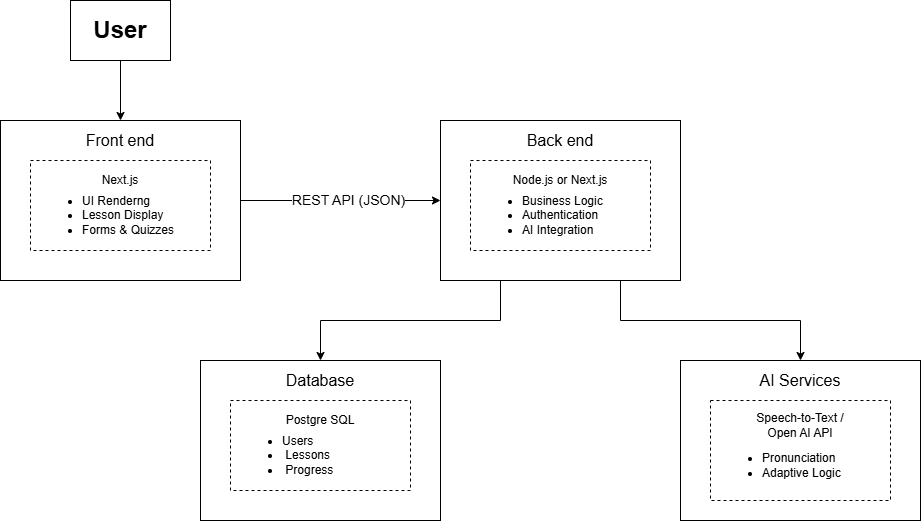

The diagram above was exported from draw.io. Its source (the exported page's mxGraphModel, read from the mxfile embedded in the PNG):
<mxGraphModel dx="1000" dy="558" grid="1" gridSize="10" guides="1" tooltips="1" connect="1" arrows="1" fold="1" page="1" pageScale="1" pageWidth="1654" pageHeight="2336" math="0" shadow="0">
  <root>
    <mxCell id="0" />
    <mxCell id="1" parent="0" />
    <mxCell id="68SoFd_Peg097URpiN6A-6" connectable="0" parent="1" style="group" value="" vertex="1">
      <mxGeometry height="160" width="240" x="40" y="200" as="geometry" />
    </mxCell>
    <mxCell id="68SoFd_Peg097URpiN6A-1" parent="68SoFd_Peg097URpiN6A-6" style="rounded=0;whiteSpace=wrap;html=1;" value="" vertex="1">
      <mxGeometry height="160" width="240" as="geometry" />
    </mxCell>
    <mxCell id="68SoFd_Peg097URpiN6A-2" parent="68SoFd_Peg097URpiN6A-6" style="rounded=0;whiteSpace=wrap;html=1;strokeColor=none;" value="&lt;font style=&quot;font-size: 16px;&quot;&gt;Front end&lt;/font&gt;" vertex="1">
      <mxGeometry height="20" width="120" x="60" y="10" as="geometry" />
    </mxCell>
    <mxCell id="68SoFd_Peg097URpiN6A-3" parent="68SoFd_Peg097URpiN6A-6" style="rounded=0;whiteSpace=wrap;html=1;dashed=1;align=left;" value="&lt;div&gt;&lt;br&gt;&lt;/div&gt;" vertex="1">
      <mxGeometry height="90" width="180" x="30" y="40" as="geometry" />
    </mxCell>
    <mxCell id="68SoFd_Peg097URpiN6A-4" parent="68SoFd_Peg097URpiN6A-6" style="rounded=0;whiteSpace=wrap;html=1;strokeColor=none;" value="Next.js" vertex="1">
      <mxGeometry height="20" width="120" x="60" y="50" as="geometry" />
    </mxCell>
    <mxCell id="68SoFd_Peg097URpiN6A-5" parent="68SoFd_Peg097URpiN6A-6" style="rounded=0;whiteSpace=wrap;html=1;strokeColor=none;align=left;" value="&lt;ul&gt;&lt;li&gt;UI Renderng&lt;/li&gt;&lt;li&gt;Lesson Display&lt;/li&gt;&lt;li&gt;Forms &amp;amp; Quizzes&lt;/li&gt;&lt;/ul&gt;" vertex="1">
      <mxGeometry height="50" width="160" x="40" y="70" as="geometry" />
    </mxCell>
    <mxCell id="68SoFd_Peg097URpiN6A-9" edge="1" parent="1" source="68SoFd_Peg097URpiN6A-7" style="edgeStyle=orthogonalEdgeStyle;rounded=0;orthogonalLoop=1;jettySize=auto;html=1;entryX=0.5;entryY=0;entryDx=0;entryDy=0;" target="68SoFd_Peg097URpiN6A-1">
      <mxGeometry relative="1" as="geometry" />
    </mxCell>
    <mxCell id="68SoFd_Peg097URpiN6A-7" parent="1" style="rounded=0;whiteSpace=wrap;html=1;" value="&lt;font style=&quot;font-size: 24px;&quot;&gt;&lt;b&gt;User&lt;/b&gt;&lt;/font&gt;" vertex="1">
      <mxGeometry height="60" width="100" x="110" y="80" as="geometry" />
    </mxCell>
    <mxCell id="68SoFd_Peg097URpiN6A-10" connectable="0" parent="1" style="group" value="" vertex="1">
      <mxGeometry height="160" width="240" x="480" y="200" as="geometry" />
    </mxCell>
    <mxCell id="68SoFd_Peg097URpiN6A-11" parent="68SoFd_Peg097URpiN6A-10" style="rounded=0;whiteSpace=wrap;html=1;" value="" vertex="1">
      <mxGeometry height="160" width="240" as="geometry" />
    </mxCell>
    <mxCell id="68SoFd_Peg097URpiN6A-12" parent="68SoFd_Peg097URpiN6A-10" style="rounded=0;whiteSpace=wrap;html=1;strokeColor=none;" value="&lt;font style=&quot;font-size: 16px;&quot;&gt;Back end&lt;/font&gt;" vertex="1">
      <mxGeometry height="20" width="120" x="60" y="10" as="geometry" />
    </mxCell>
    <mxCell id="68SoFd_Peg097URpiN6A-13" parent="68SoFd_Peg097URpiN6A-10" style="rounded=0;whiteSpace=wrap;html=1;dashed=1;align=left;" value="&lt;div&gt;&lt;br&gt;&lt;/div&gt;" vertex="1">
      <mxGeometry height="90" width="180" x="30" y="40" as="geometry" />
    </mxCell>
    <mxCell id="68SoFd_Peg097URpiN6A-14" parent="68SoFd_Peg097URpiN6A-10" style="rounded=0;whiteSpace=wrap;html=1;strokeColor=none;" value="Node.js or Next.js" vertex="1">
      <mxGeometry height="20" width="120" x="60" y="50" as="geometry" />
    </mxCell>
    <mxCell id="68SoFd_Peg097URpiN6A-15" parent="68SoFd_Peg097URpiN6A-10" style="rounded=0;whiteSpace=wrap;html=1;strokeColor=none;align=left;" value="&lt;ul&gt;&lt;li&gt;Business Logic&lt;/li&gt;&lt;li&gt;Authentication&lt;/li&gt;&lt;li&gt;AI Integration&lt;/li&gt;&lt;/ul&gt;" vertex="1">
      <mxGeometry height="50" width="160" x="40" y="70" as="geometry" />
    </mxCell>
    <mxCell id="68SoFd_Peg097URpiN6A-16" edge="1" parent="1" source="68SoFd_Peg097URpiN6A-1" style="edgeStyle=orthogonalEdgeStyle;rounded=0;orthogonalLoop=1;jettySize=auto;html=1;entryX=0;entryY=0.5;entryDx=0;entryDy=0;" target="68SoFd_Peg097URpiN6A-11">
      <mxGeometry relative="1" as="geometry" />
    </mxCell>
    <mxCell id="68SoFd_Peg097URpiN6A-38" connectable="0" parent="68SoFd_Peg097URpiN6A-16" style="edgeLabel;html=1;align=center;verticalAlign=middle;resizable=0;points=[];" value="&lt;font style=&quot;font-size: 14px;&quot;&gt;REST API (JSON)&lt;/font&gt;" vertex="1">
      <mxGeometry relative="1" x="0.0667" y="1" as="geometry">
        <mxPoint as="offset" />
      </mxGeometry>
    </mxCell>
    <mxCell id="68SoFd_Peg097URpiN6A-31" edge="1" parent="1" source="68SoFd_Peg097URpiN6A-11" style="edgeStyle=orthogonalEdgeStyle;rounded=0;orthogonalLoop=1;jettySize=auto;html=1;exitX=0.25;exitY=1;exitDx=0;exitDy=0;entryX=0.5;entryY=0;entryDx=0;entryDy=0;" target="68SoFd_Peg097URpiN6A-19">
      <mxGeometry relative="1" as="geometry" />
    </mxCell>
    <mxCell id="68SoFd_Peg097URpiN6A-32" edge="1" parent="1" source="68SoFd_Peg097URpiN6A-11" style="edgeStyle=orthogonalEdgeStyle;rounded=0;orthogonalLoop=1;jettySize=auto;html=1;exitX=0.75;exitY=1;exitDx=0;exitDy=0;entryX=0.5;entryY=0;entryDx=0;entryDy=0;" target="68SoFd_Peg097URpiN6A-25">
      <mxGeometry relative="1" as="geometry" />
    </mxCell>
    <mxCell id="68SoFd_Peg097URpiN6A-40" connectable="0" parent="1" style="group" value="" vertex="1">
      <mxGeometry height="160" width="240" x="240" y="440" as="geometry" />
    </mxCell>
    <mxCell id="68SoFd_Peg097URpiN6A-19" parent="68SoFd_Peg097URpiN6A-40" style="rounded=0;whiteSpace=wrap;html=1;" value="" vertex="1">
      <mxGeometry height="160" width="240" as="geometry" />
    </mxCell>
    <mxCell id="68SoFd_Peg097URpiN6A-20" parent="68SoFd_Peg097URpiN6A-40" style="rounded=0;whiteSpace=wrap;html=1;strokeColor=none;" value="&lt;font style=&quot;font-size: 16px;&quot;&gt;Database&lt;/font&gt;" vertex="1">
      <mxGeometry height="20" width="120" x="60" y="10" as="geometry" />
    </mxCell>
    <mxCell id="68SoFd_Peg097URpiN6A-35" parent="68SoFd_Peg097URpiN6A-40" style="rounded=0;whiteSpace=wrap;html=1;dashed=1;align=left;" value="&lt;div&gt;&lt;br&gt;&lt;/div&gt;" vertex="1">
      <mxGeometry height="90" width="180" x="30" y="40" as="geometry" />
    </mxCell>
    <mxCell id="68SoFd_Peg097URpiN6A-36" parent="68SoFd_Peg097URpiN6A-40" style="rounded=0;whiteSpace=wrap;html=1;strokeColor=none;" value="Postgre SQL" vertex="1">
      <mxGeometry height="20" width="120" x="60" y="50" as="geometry" />
    </mxCell>
    <mxCell id="68SoFd_Peg097URpiN6A-37" parent="68SoFd_Peg097URpiN6A-40" style="rounded=0;whiteSpace=wrap;html=1;strokeColor=none;align=left;" value="&lt;ul&gt;&lt;li&gt;Users&lt;/li&gt;&lt;li&gt;&amp;nbsp;Lessons&amp;nbsp;&lt;/li&gt;&lt;li&gt;&lt;span style=&quot;background-color: transparent; color: light-dark(rgb(0, 0, 0), rgb(255, 255, 255));&quot;&gt;&amp;nbsp;Progress&lt;/span&gt;&lt;/li&gt;&lt;/ul&gt;" vertex="1">
      <mxGeometry height="50" width="160" x="40" y="70" as="geometry" />
    </mxCell>
    <mxCell id="68SoFd_Peg097URpiN6A-41" connectable="0" parent="1" style="group" value="" vertex="1">
      <mxGeometry height="160" width="240" x="720" y="440" as="geometry" />
    </mxCell>
    <mxCell id="68SoFd_Peg097URpiN6A-25" parent="68SoFd_Peg097URpiN6A-41" style="rounded=0;whiteSpace=wrap;html=1;" value="" vertex="1">
      <mxGeometry height="160" width="240" as="geometry" />
    </mxCell>
    <mxCell id="68SoFd_Peg097URpiN6A-26" parent="68SoFd_Peg097URpiN6A-41" style="rounded=0;whiteSpace=wrap;html=1;strokeColor=none;" value="&lt;font style=&quot;font-size: 16px;&quot;&gt;AI Services&lt;/font&gt;" vertex="1">
      <mxGeometry height="20" width="120" x="60" y="10" as="geometry" />
    </mxCell>
    <mxCell id="68SoFd_Peg097URpiN6A-27" parent="68SoFd_Peg097URpiN6A-41" style="rounded=0;whiteSpace=wrap;html=1;dashed=1;align=left;" value="&lt;div&gt;&lt;br&gt;&lt;/div&gt;" vertex="1">
      <mxGeometry height="100" width="180" x="30" y="40" as="geometry" />
    </mxCell>
    <mxCell id="68SoFd_Peg097URpiN6A-28" parent="68SoFd_Peg097URpiN6A-41" style="rounded=0;whiteSpace=wrap;html=1;strokeColor=none;" value="Speech-to-Text / Open AI API" vertex="1">
      <mxGeometry height="30" width="120" x="60" y="50" as="geometry" />
    </mxCell>
    <mxCell id="68SoFd_Peg097URpiN6A-29" parent="68SoFd_Peg097URpiN6A-41" style="rounded=0;whiteSpace=wrap;html=1;strokeColor=none;align=left;" value="&lt;ul&gt;&lt;li&gt;Pronunciation&lt;/li&gt;&lt;li&gt;Adaptive Logic&lt;/li&gt;&lt;/ul&gt;" vertex="1">
      <mxGeometry height="30" width="160" x="40" y="90" as="geometry" />
    </mxCell>
  </root>
</mxGraphModel>